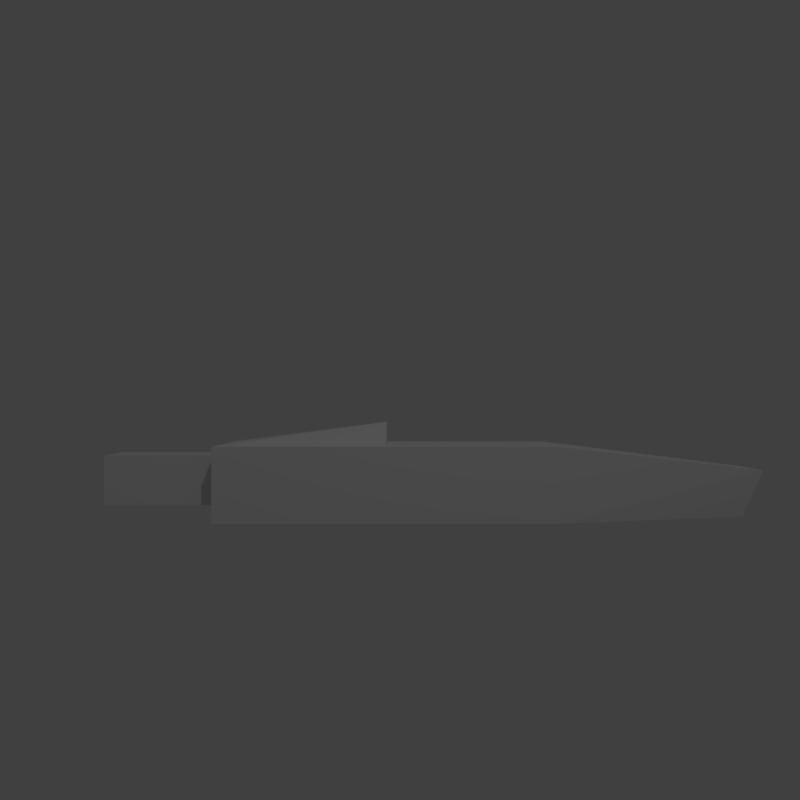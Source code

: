# Source: indycar_simple.blend  (saved by Blender 2.78.0; exported with 4.5.12 LTS)
import bpy
from mathutils import Matrix  # noqa: F401  (used for matrix-valued properties, if any)

bpy.ops.wm.read_factory_settings(use_empty=True)
scene = bpy.context.scene
scene.name = 'Scene'

# ---- collections
col_collection_1 = bpy.data.collections.new('Collection 1'); scene.collection.children.link(col_collection_1)
col_collection_2 = bpy.data.collections.new('Collection 2'); scene.collection.children.link(col_collection_2)

# ---- world
world_world = bpy.data.worlds.new('World'); scene.world = world_world
world_world.color = (0.05088, 0.05088, 0.05088)
world_world.use_sun_shadow = False
world_world.sun_shadow_jitter_overblur = 0.0
world_world.cycles.sampling_method = 'MANUAL'

# ---- cameras
cam_camera = bpy.data.cameras.new('Camera')
cam_camera.clip_end = 100.0
cam_camera.lens = 35.0
cam_camera.sensor_width = 32.0
cam_camera.sensor_height = 18.0
cam_camera.ortho_scale = 7.314
cam_camera.dof.focus_distance = 0.0
cam_camera.dof.aperture_fstop = 128.0

# ---- lights
light_lamp = bpy.data.lights.new('Lamp', 'POINT')
light_lamp.transmission_factor = 0.0
light_lamp.cutoff_distance = 30.0
light_lamp.energy = 100.0
light_lamp.shadow_buffer_clip_start = 1.001
light_lamp.shadow_soft_size = 0.1
light_lamp.shadow_maximum_resolution = 0.006
light_lamp.use_absolute_resolution = True

# ---- meshes
me_cube = bpy.data.meshes.new('Cube')
me_cube.from_pydata([(-0.3553, -1.651, 0.08076), (-0.3553, 0.3824, 0.08076), (0.3553, -1.651, 0.08076), (0.3553, 0.3824, 0.08076), (-0.3553, -1.651, 0.5286), (-0.3553, 0.3824, 0.5286), (0.3553, -1.651, 0.5286), (0.3553, 0.3824, 0.5286), (-0.1728, 1.51, 0.09963), (0.1728, 1.51, 0.09963), (-0.172, 1.635, 0.3764), (0.172, 1.635, 0.3764), (-0.3553, -0.6341, 0.5286), (0.3553, -0.6341, 0.5286), (0.0, -0.6341, 0.6664), (-0.1843, -2.332, 0.169), (-0.1843, -2.332, 0.4672), (-0.1843, -1.651, 0.169), (-0.1843, -1.651, 0.4672), (0.1843, -2.332, 0.169), (0.1843, -2.332, 0.4672), (0.1843, -1.651, 0.169), (0.1843, -1.651, 0.4672)], [], [(1, 0, 4, 5), (5, 10, 8, 1), (7, 5, 12, 13), (0, 2, 6, 4), (3, 9, 11, 7), (3, 7, 6, 2), (8, 10, 11, 9), (5, 7, 11, 10), (14, 4, 6), (6, 13, 14), (13, 12, 14), (12, 4, 14), (15, 16, 18, 17), (21, 22, 20, 19), (19, 20, 16, 15), (22, 18, 16, 20)])
me_cube.use_remesh_preserve_volume = False
me_cube.use_remesh_preserve_attributes = False
me_cube.use_mirror_vertex_groups = False
me_cube.update()

# ---- objects
ob_lamp = bpy.data.objects.new('Lamp', light_lamp)
ob_camera = bpy.data.objects.new('Camera', cam_camera)
ob_indycar = bpy.data.objects.new('indycar', me_cube)

# ---- transforms, parenting, visibility, modifiers, constraints
ob_lamp.location = (4.076, 1.005, 5.904)
ob_lamp.rotation_euler = (0.6503, 0.05522, 1.866)
ob_lamp.lock_rotations_4d = False
ob_lamp.empty_display_type = 'ARROWS'
ob_lamp.color = (0.0, 0.0, 0.0, 0.0)
ob_lamp.lineart.crease_threshold = 0.0
ob_camera.location = (5.444, 0.0, 0.8)
ob_camera.rotation_euler = (1.571, 2.22e-16, 1.571)
ob_camera.lock_rotations_4d = False
ob_camera.empty_display_type = 'ARROWS'
ob_camera.color = (0.0, 0.0, 0.0, 0.0)
ob_camera.display_type = 'WIRE'
ob_camera.lineart.crease_threshold = 0.0
ob_indycar.location = (0.0, 0.5517, 0.0)
ob_indycar.lineart.crease_threshold = 0.0

# ---- collection membership
col_collection_1.objects.link(ob_lamp)
col_collection_1.objects.link(ob_camera)
col_collection_2.objects.link(ob_indycar)

# ---- scene / render settings (as saved in the file)
scene.camera = ob_camera
scene.frame_start = 1; scene.frame_end = 250; scene.frame_set(1)
scene.render.engine = 'BLENDER_EEVEE_NEXT'
scene.render.resolution_x = 32
scene.render.resolution_y = 32
scene.render.resolution_percentage = 50
scene.render.dither_intensity = 0.0
scene.cycles.use_denoising = False
scene.cycles.samples = 128
scene.cycles.sampling_pattern = 'TABULATED_SOBOL'
scene.cycles.light_sampling_threshold = 0.0
scene.cycles.use_adaptive_sampling = False
scene.cycles.use_light_tree = False
scene.cycles.blur_glossy = 0.0
scene.cycles.sample_clamp_indirect = 0.0
scene.view_settings.view_transform = 'Standard'
bpy.context.view_layer.update()
